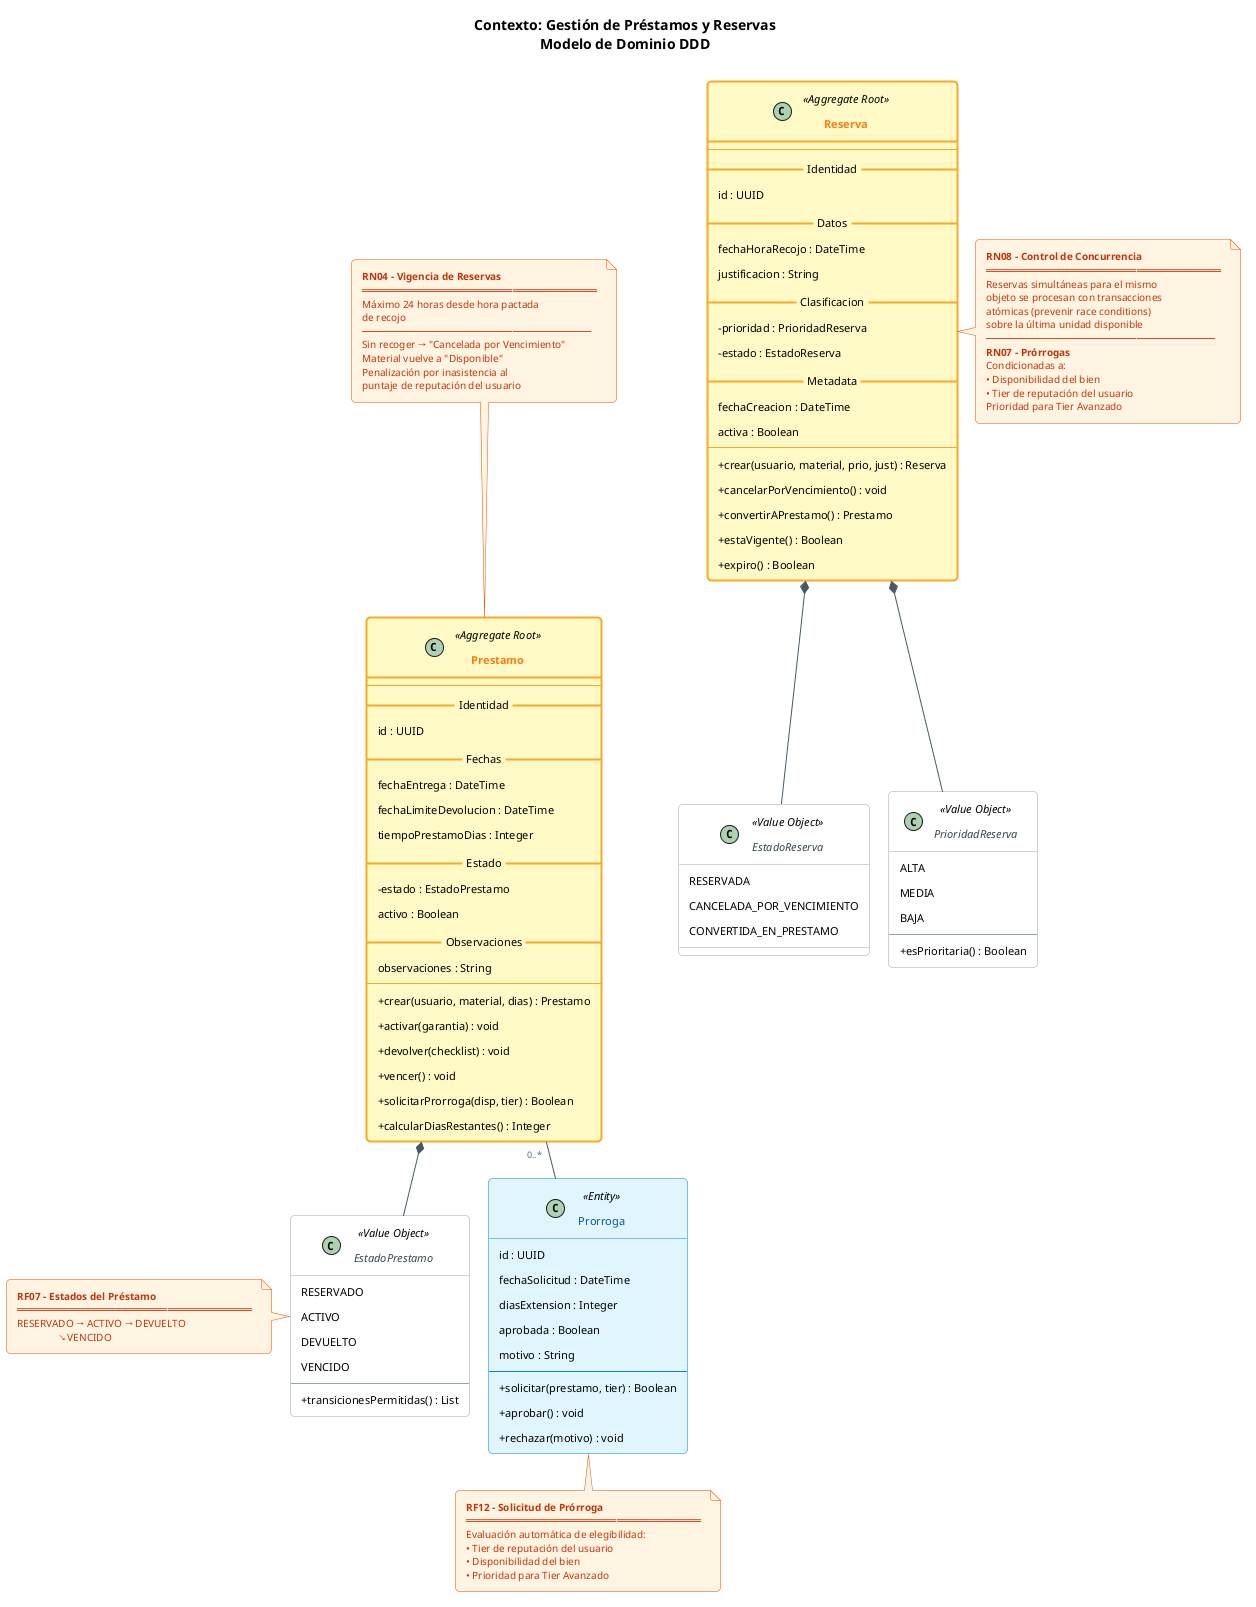

The diagram above was rendered by PlantUML. Its source (embedded in the PNG):
@startuml
title Contexto: Gestión de Préstamos y Reservas\n<b>Modelo de Dominio DDD</b>

skinparam {
  shadowing false
  defaultFontSize 11
  defaultFontName "Segoe UI"
  classAttributeIconSize 0
  linetype ortho
  roundcorner 8
  padding 5
}

skinparam class<<Aggregate Root>> {
  BackgroundColor #FFF9C4
  BorderColor #F9A825
  FontColor #F57F17
  FontStyle bold
  BorderThickness 2
}

skinparam class<<Value Object>> {
  BackgroundColor #FFFFFF
  BorderColor #90A4AE
  FontColor #37474F
  FontStyle italic
}

skinparam class<<Entity>> {
  BackgroundColor #E1F5FE
  BorderColor #0288D1
  FontColor #01579B
}

skinparam note {
  BackgroundColor #FFF3E0
  BorderColor #E65100
  FontColor #BF360C
  FontSize 10
}

skinparam arrow {
  Color #455A64
  FontSize 9
  FontColor #546E7A
}

' ============================================================
' AGREGADOS Y OBJETOS DE VALOR
' ============================================================

class Prestamo <<Aggregate Root>> {
  --
  __ Identidad __
  id : UUID
  __ Fechas __
  fechaEntrega : DateTime
  fechaLimiteDevolucion : DateTime
  tiempoPrestamoDias : Integer
  __ Estado __
  -estado : EstadoPrestamo
  activo : Boolean
  __ Observaciones __
  observaciones : String
  --
  +crear(usuario, material, dias) : Prestamo
  +activar(garantia) : void
  +devolver(checklist) : void
  +vencer() : void
  +solicitarProrroga(disp, tier) : Boolean
  +calcularDiasRestantes() : Integer
}

class EstadoPrestamo <<Value Object>> {
  RESERVADO
  ACTIVO
  DEVUELTO
  VENCIDO
  --
  +transicionesPermitidas() : List
}

class Reserva <<Aggregate Root>> {
  --
  __ Identidad __
  id : UUID
  __ Datos __
  fechaHoraRecojo : DateTime
  justificacion : String
  __ Clasificacion __
  -prioridad : PrioridadReserva
  -estado : EstadoReserva
  __ Metadata __
  fechaCreacion : DateTime
  activa : Boolean
  --
  +crear(usuario, material, prio, just) : Reserva
  +cancelarPorVencimiento() : void
  +convertirAPrestamo() : Prestamo
  +estaVigente() : Boolean
  +expiro() : Boolean
}

class EstadoReserva <<Value Object>> {
  RESERVADA
  CANCELADA_POR_VENCIMIENTO
  CONVERTIDA_EN_PRESTAMO
}

class PrioridadReserva <<Value Object>> {
  ALTA
  MEDIA
  BAJA
  --
  +esPrioritaria() : Boolean
}

class Prorroga <<Entity>> {
  id : UUID
  fechaSolicitud : DateTime
  diasExtension : Integer
  aprobada : Boolean
  motivo : String
  --
  +solicitar(prestamo, tier) : Boolean
  +aprobar() : void
  +rechazar(motivo) : void
}

' ============================================================
' RELACIONES
' ============================================================

Prestamo *-- EstadoPrestamo
Prestamo "0..*" -- Prorroga
Reserva *-- EstadoReserva
Reserva *-- PrioridadReserva

' ============================================================
' REGLAS DE NEGOCIO
' ============================================================

note top of Prestamo
  <b>RN04 - Vigencia de Reservas</b>
  ═══════════════════════════════════════
  Máximo 24 horas desde hora pactada
  de recojo
  ──────────────────────────────────────
  Sin recoger → "Cancelada por Vencimiento"
  Material vuelve a "Disponible"
  Penalización por inasistencia al
  puntaje de reputación del usuario
end note

note right of Reserva
  <b>RN08 - Control de Concurrencia</b>
  ═══════════════════════════════════════
  Reservas simultáneas para el mismo
  objeto se procesan con transacciones
  atómicas (prevenir race conditions)
  sobre la última unidad disponible
  ──────────────────────────────────────
  <b>RN07 - Prórrogas</b>
  Condicionadas a:
  • Disponibilidad del bien
  • Tier de reputación del usuario
  Prioridad para Tier Avanzado
end note

note bottom of Prorroga
  <b>RF12 - Solicitud de Prórroga</b>
  ═══════════════════════════════════════
  Evaluación automática de elegibilidad:
  • Tier de reputación del usuario
  • Disponibilidad del bien
  • Prioridad para Tier Avanzado
end note

note left of EstadoPrestamo
  <b>RF07 - Estados del Préstamo</b>
  ═══════════════════════════════════════
  RESERVADO → ACTIVO → DEVUELTO
                  ↘ VENCIDO
end note

@enduml